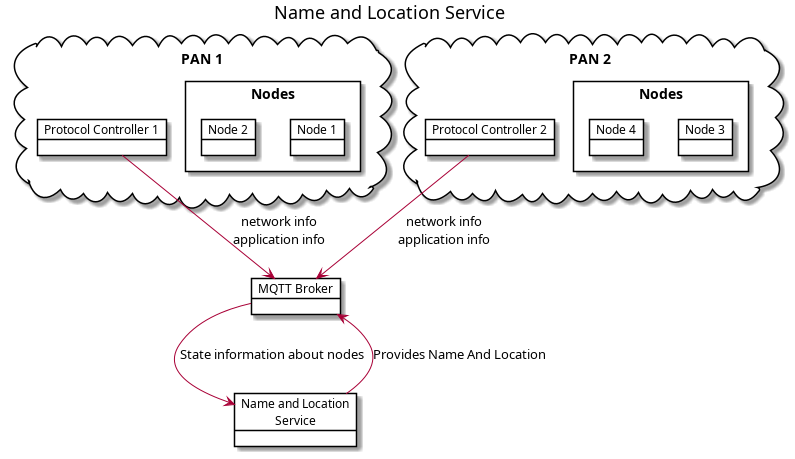

The diagram above was rendered by PlantUML. Its source (embedded in the PNG):
@startuml
' Style for the diagram
allow_mixing
skinparam objectBorderColor black

title Name and Location Service

package "PAN 1" <<Cloud>> {

    object "Protocol Controller 1" as pc_1 #FFFFFF
    package "Nodes" as pan_1_nodes  <<Rectangle>> {
        object "Node 1" as node_1_1 #FFFFFF
        object "Node 2" as node_1_2 #FFFFFF
    }
}

package "PAN 2" <<Cloud>> {

    object "Protocol Controller 2" as pc_2 #FFFFFF
    package "Nodes" as pan_2_nodes <<Rectangle>> {
        object "Node 3" as node_2_1 #FFFFFF
        object "Node 4" as node_2_2 #FFFFFF
    }
}

object "MQTT Broker" as mqtt_broker #FFFFFF
object "Name and Location\nService" as naming_service #FFFFFF

pc_1 -down-> mqtt_broker: network info\napplication info
pc_2 -down-> mqtt_broker: network info\napplication info

mqtt_broker -down-> naming_service: State information about nodes
naming_service -up-> mqtt_broker : Provides Name And Location
@enduml